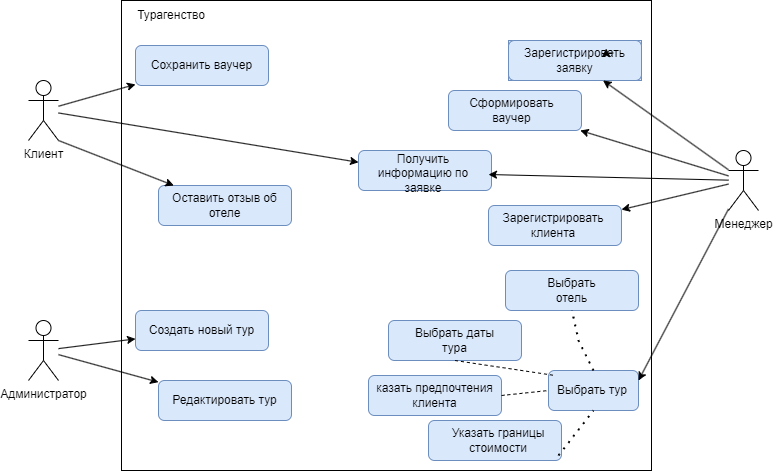

The diagram above was exported from draw.io. Its source (the exported page's mxGraphModel, read from the mxfile embedded in the PNG):
<mxGraphModel dx="1393" dy="797" grid="1" gridSize="10" guides="1" tooltips="1" connect="1" arrows="1" fold="1" page="1" pageScale="1" pageWidth="827" pageHeight="1169" math="0" shadow="0">
  <root>
    <mxCell id="0" />
    <mxCell id="1" parent="0" />
    <mxCell id="WZkfcQKfrtyNxVECFA4T-1" value="" style="rounded=0;whiteSpace=wrap;html=1;" parent="1" vertex="1">
      <mxGeometry x="333" y="130" width="530" height="470" as="geometry" />
    </mxCell>
    <mxCell id="WZkfcQKfrtyNxVECFA4T-3" value="Администратор" style="shape=umlActor;verticalLabelPosition=bottom;verticalAlign=top;html=1;outlineConnect=0;" parent="1" vertex="1">
      <mxGeometry x="240" y="450" width="30" height="60" as="geometry" />
    </mxCell>
    <object label="Менеджер" id="WZkfcQKfrtyNxVECFA4T-4">
      <mxCell style="shape=umlActor;verticalLabelPosition=bottom;verticalAlign=top;html=1;outlineConnect=0;" parent="1" vertex="1">
        <mxGeometry x="940" y="280" width="30" height="60" as="geometry" />
      </mxCell>
    </object>
    <mxCell id="WZkfcQKfrtyNxVECFA4T-21" value="Турагенство" style="text;html=1;strokeColor=none;fillColor=none;align=center;verticalAlign=middle;whiteSpace=wrap;rounded=0;" parent="1" vertex="1">
      <mxGeometry x="340" y="130" width="86" height="30" as="geometry" />
    </mxCell>
    <mxCell id="WZkfcQKfrtyNxVECFA4T-29" value="Клиент" style="shape=umlActor;verticalLabelPosition=bottom;verticalAlign=top;html=1;outlineConnect=0;" parent="1" vertex="1">
      <mxGeometry x="240" y="210" width="30" height="60" as="geometry" />
    </mxCell>
    <mxCell id="WZkfcQKfrtyNxVECFA4T-30" value="" style="group;fillColor=#dae8fc;strokeColor=#6c8ebf;" parent="1" vertex="1" connectable="0">
      <mxGeometry x="720" y="170" width="133" height="40" as="geometry" />
    </mxCell>
    <mxCell id="WZkfcQKfrtyNxVECFA4T-5" value="" style="rounded=1;whiteSpace=wrap;html=1;fillColor=#dae8fc;strokeColor=#6c8ebf;" parent="WZkfcQKfrtyNxVECFA4T-30" vertex="1">
      <mxGeometry width="133" height="40" as="geometry" />
    </mxCell>
    <mxCell id="WZkfcQKfrtyNxVECFA4T-6" value="Зарегистрировать заявку" style="text;html=1;strokeColor=none;fillColor=none;align=center;verticalAlign=middle;whiteSpace=wrap;rounded=0;" parent="WZkfcQKfrtyNxVECFA4T-30" vertex="1">
      <mxGeometry x="28.25" y="5" width="76.5" height="30" as="geometry" />
    </mxCell>
    <mxCell id="WZkfcQKfrtyNxVECFA4T-11" style="edgeStyle=orthogonalEdgeStyle;rounded=0;orthogonalLoop=1;jettySize=auto;html=1;exitX=1;exitY=0.25;exitDx=0;exitDy=0;entryX=0.908;entryY=0.1;entryDx=0;entryDy=0;entryPerimeter=0;" parent="WZkfcQKfrtyNxVECFA4T-30" source="WZkfcQKfrtyNxVECFA4T-6" target="WZkfcQKfrtyNxVECFA4T-6" edge="1">
      <mxGeometry relative="1" as="geometry" />
    </mxCell>
    <mxCell id="WZkfcQKfrtyNxVECFA4T-31" value="" style="rounded=1;whiteSpace=wrap;html=1;fillColor=#dae8fc;strokeColor=#6c8ebf;" parent="1" vertex="1">
      <mxGeometry x="660" y="220" width="133" height="40" as="geometry" />
    </mxCell>
    <mxCell id="WZkfcQKfrtyNxVECFA4T-32" value="Сформировать ваучер" style="text;html=1;strokeColor=none;fillColor=none;align=center;verticalAlign=middle;whiteSpace=wrap;rounded=0;" parent="1" vertex="1">
      <mxGeometry x="690" y="225" width="66.5" height="30" as="geometry" />
    </mxCell>
    <mxCell id="WZkfcQKfrtyNxVECFA4T-33" value="" style="rounded=1;whiteSpace=wrap;html=1;fillColor=#dae8fc;strokeColor=#6c8ebf;" parent="1" vertex="1">
      <mxGeometry x="570" y="280" width="133" height="40" as="geometry" />
    </mxCell>
    <mxCell id="WZkfcQKfrtyNxVECFA4T-34" value="Получить информацию по заявке" style="text;html=1;strokeColor=none;fillColor=none;align=center;verticalAlign=middle;whiteSpace=wrap;rounded=0;" parent="1" vertex="1">
      <mxGeometry x="570" y="290" width="130" height="25" as="geometry" />
    </mxCell>
    <mxCell id="WZkfcQKfrtyNxVECFA4T-35" value="" style="rounded=1;whiteSpace=wrap;html=1;fillColor=#dae8fc;strokeColor=#6c8ebf;" parent="1" vertex="1">
      <mxGeometry x="700" y="335" width="133" height="40" as="geometry" />
    </mxCell>
    <mxCell id="WZkfcQKfrtyNxVECFA4T-36" value="Зарегистрировать клиента" style="text;html=1;strokeColor=none;fillColor=none;align=center;verticalAlign=middle;whiteSpace=wrap;rounded=0;" parent="1" vertex="1">
      <mxGeometry x="720" y="340" width="90" height="30" as="geometry" />
    </mxCell>
    <mxCell id="WZkfcQKfrtyNxVECFA4T-37" value="" style="rounded=1;whiteSpace=wrap;html=1;fillColor=#dae8fc;strokeColor=#6c8ebf;" parent="1" vertex="1">
      <mxGeometry x="760" y="500" width="90" height="40" as="geometry" />
    </mxCell>
    <mxCell id="WZkfcQKfrtyNxVECFA4T-38" value="Выбрать тур" style="text;html=1;strokeColor=none;fillColor=none;align=center;verticalAlign=middle;whiteSpace=wrap;rounded=0;" parent="1" vertex="1">
      <mxGeometry x="766.5" y="505" width="73.5" height="30" as="geometry" />
    </mxCell>
    <mxCell id="WZkfcQKfrtyNxVECFA4T-39" value="Выбрать&lt;br&gt;отель" style="rounded=1;whiteSpace=wrap;html=1;fillColor=#dae8fc;strokeColor=#6c8ebf;" parent="1" vertex="1">
      <mxGeometry x="717" y="400" width="133" height="40" as="geometry" />
    </mxCell>
    <mxCell id="WZkfcQKfrtyNxVECFA4T-41" value="Выбрать даты&lt;br&gt;тура" style="rounded=1;whiteSpace=wrap;html=1;fillColor=#dae8fc;strokeColor=#6c8ebf;" parent="1" vertex="1">
      <mxGeometry x="600" y="450" width="133" height="40" as="geometry" />
    </mxCell>
    <mxCell id="WZkfcQKfrtyNxVECFA4T-43" value="казать предпочтения клиента" style="rounded=1;whiteSpace=wrap;html=1;fillColor=#dae8fc;strokeColor=#6c8ebf;" parent="1" vertex="1">
      <mxGeometry x="580" y="505" width="133" height="40" as="geometry" />
    </mxCell>
    <mxCell id="WZkfcQKfrtyNxVECFA4T-45" value="" style="rounded=1;whiteSpace=wrap;html=1;fillColor=#dae8fc;strokeColor=#6c8ebf;" parent="1" vertex="1">
      <mxGeometry x="640" y="550" width="133" height="40" as="geometry" />
    </mxCell>
    <mxCell id="WZkfcQKfrtyNxVECFA4T-46" value="Указать границы стоимости" style="text;html=1;strokeColor=none;fillColor=none;align=center;verticalAlign=middle;whiteSpace=wrap;rounded=0;" parent="1" vertex="1">
      <mxGeometry x="650" y="555" width="120" height="30" as="geometry" />
    </mxCell>
    <mxCell id="WZkfcQKfrtyNxVECFA4T-47" value="Редактировать тур" style="rounded=1;whiteSpace=wrap;html=1;fillColor=#dae8fc;strokeColor=#6c8ebf;" parent="1" vertex="1">
      <mxGeometry x="370" y="510" width="133" height="40" as="geometry" />
    </mxCell>
    <mxCell id="WZkfcQKfrtyNxVECFA4T-49" value="Создать новый тур" style="rounded=1;whiteSpace=wrap;html=1;fillColor=#dae8fc;strokeColor=#6c8ebf;" parent="1" vertex="1">
      <mxGeometry x="347" y="440" width="133" height="40" as="geometry" />
    </mxCell>
    <mxCell id="WZkfcQKfrtyNxVECFA4T-51" value="Сохранить ваучер" style="rounded=1;whiteSpace=wrap;html=1;fillColor=#dae8fc;strokeColor=#6c8ebf;" parent="1" vertex="1">
      <mxGeometry x="347" y="175" width="133" height="40" as="geometry" />
    </mxCell>
    <mxCell id="WZkfcQKfrtyNxVECFA4T-53" value="Оставить отзыв об отеле" style="rounded=1;whiteSpace=wrap;html=1;fillColor=#dae8fc;strokeColor=#6c8ebf;" parent="1" vertex="1">
      <mxGeometry x="370" y="315" width="133" height="40" as="geometry" />
    </mxCell>
    <mxCell id="WZkfcQKfrtyNxVECFA4T-57" value="" style="endArrow=classic;html=1;rounded=0;" parent="1" source="WZkfcQKfrtyNxVECFA4T-4" target="WZkfcQKfrtyNxVECFA4T-5" edge="1">
      <mxGeometry width="50" height="50" relative="1" as="geometry">
        <mxPoint x="870" y="330" as="sourcePoint" />
        <mxPoint x="920" y="280" as="targetPoint" />
      </mxGeometry>
    </mxCell>
    <mxCell id="WZkfcQKfrtyNxVECFA4T-58" value="" style="endArrow=classic;html=1;rounded=0;" parent="1" source="WZkfcQKfrtyNxVECFA4T-4" target="WZkfcQKfrtyNxVECFA4T-31" edge="1">
      <mxGeometry width="50" height="50" relative="1" as="geometry">
        <mxPoint x="870" y="360" as="sourcePoint" />
        <mxPoint x="920" y="310" as="targetPoint" />
      </mxGeometry>
    </mxCell>
    <mxCell id="WZkfcQKfrtyNxVECFA4T-59" value="" style="endArrow=classic;html=1;rounded=0;" parent="1" source="WZkfcQKfrtyNxVECFA4T-4" target="WZkfcQKfrtyNxVECFA4T-34" edge="1">
      <mxGeometry width="50" height="50" relative="1" as="geometry">
        <mxPoint x="880" y="390" as="sourcePoint" />
        <mxPoint x="930" y="340" as="targetPoint" />
      </mxGeometry>
    </mxCell>
    <mxCell id="WZkfcQKfrtyNxVECFA4T-60" value="" style="endArrow=classic;html=1;rounded=0;" parent="1" source="WZkfcQKfrtyNxVECFA4T-4" target="WZkfcQKfrtyNxVECFA4T-35" edge="1">
      <mxGeometry width="50" height="50" relative="1" as="geometry">
        <mxPoint x="890" y="400" as="sourcePoint" />
        <mxPoint x="940" y="350" as="targetPoint" />
      </mxGeometry>
    </mxCell>
    <mxCell id="WZkfcQKfrtyNxVECFA4T-61" value="" style="endArrow=classic;html=1;rounded=0;" parent="1" source="WZkfcQKfrtyNxVECFA4T-3" target="WZkfcQKfrtyNxVECFA4T-49" edge="1">
      <mxGeometry width="50" height="50" relative="1" as="geometry">
        <mxPoint x="210" y="610" as="sourcePoint" />
        <mxPoint x="260" y="560" as="targetPoint" />
      </mxGeometry>
    </mxCell>
    <mxCell id="WZkfcQKfrtyNxVECFA4T-62" value="" style="endArrow=classic;html=1;rounded=0;" parent="1" source="WZkfcQKfrtyNxVECFA4T-3" target="WZkfcQKfrtyNxVECFA4T-47" edge="1">
      <mxGeometry width="50" height="50" relative="1" as="geometry">
        <mxPoint x="550" y="420" as="sourcePoint" />
        <mxPoint x="600" y="370" as="targetPoint" />
      </mxGeometry>
    </mxCell>
    <mxCell id="WZkfcQKfrtyNxVECFA4T-63" value="" style="endArrow=classic;html=1;rounded=0;" parent="1" source="WZkfcQKfrtyNxVECFA4T-29" target="WZkfcQKfrtyNxVECFA4T-51" edge="1">
      <mxGeometry width="50" height="50" relative="1" as="geometry">
        <mxPoint x="310" y="240" as="sourcePoint" />
        <mxPoint x="600" y="370" as="targetPoint" />
      </mxGeometry>
    </mxCell>
    <mxCell id="WZkfcQKfrtyNxVECFA4T-65" value="" style="endArrow=classic;html=1;rounded=0;exitX=1;exitY=1;exitDx=0;exitDy=0;exitPerimeter=0;" parent="1" source="WZkfcQKfrtyNxVECFA4T-29" target="WZkfcQKfrtyNxVECFA4T-53" edge="1">
      <mxGeometry width="50" height="50" relative="1" as="geometry">
        <mxPoint x="550" y="420" as="sourcePoint" />
        <mxPoint x="600" y="370" as="targetPoint" />
      </mxGeometry>
    </mxCell>
    <mxCell id="WZkfcQKfrtyNxVECFA4T-66" value="" style="endArrow=classic;html=1;rounded=0;" parent="1" source="WZkfcQKfrtyNxVECFA4T-29" target="WZkfcQKfrtyNxVECFA4T-34" edge="1">
      <mxGeometry width="50" height="50" relative="1" as="geometry">
        <mxPoint x="550" y="420" as="sourcePoint" />
        <mxPoint x="600" y="370" as="targetPoint" />
      </mxGeometry>
    </mxCell>
    <mxCell id="WZkfcQKfrtyNxVECFA4T-67" value="" style="endArrow=classic;html=1;rounded=0;entryX=1;entryY=0.25;entryDx=0;entryDy=0;" parent="1" source="WZkfcQKfrtyNxVECFA4T-4" target="WZkfcQKfrtyNxVECFA4T-37" edge="1">
      <mxGeometry width="50" height="50" relative="1" as="geometry">
        <mxPoint x="550" y="420" as="sourcePoint" />
        <mxPoint x="600" y="370" as="targetPoint" />
      </mxGeometry>
    </mxCell>
    <mxCell id="NrTOMD9eG4-fYtl2Hxld-2" value="" style="endArrow=none;dashed=1;html=1;rounded=0;entryX=0;entryY=0;entryDx=0;entryDy=0;exitX=0.5;exitY=1;exitDx=0;exitDy=0;" edge="1" parent="1" source="WZkfcQKfrtyNxVECFA4T-41" target="WZkfcQKfrtyNxVECFA4T-38">
      <mxGeometry width="50" height="50" relative="1" as="geometry">
        <mxPoint x="610" y="450" as="sourcePoint" />
        <mxPoint x="660" y="400" as="targetPoint" />
      </mxGeometry>
    </mxCell>
    <mxCell id="NrTOMD9eG4-fYtl2Hxld-3" value="" style="endArrow=none;dashed=1;html=1;dashPattern=1 3;strokeWidth=2;rounded=0;exitX=0.5;exitY=0;exitDx=0;exitDy=0;entryX=0.5;entryY=1;entryDx=0;entryDy=0;" edge="1" parent="1" source="WZkfcQKfrtyNxVECFA4T-37" target="WZkfcQKfrtyNxVECFA4T-39">
      <mxGeometry width="50" height="50" relative="1" as="geometry">
        <mxPoint x="741.5" y="485" as="sourcePoint" />
        <mxPoint x="791.5" y="435" as="targetPoint" />
        <Array as="points">
          <mxPoint x="790" y="470" />
        </Array>
      </mxGeometry>
    </mxCell>
    <mxCell id="NrTOMD9eG4-fYtl2Hxld-4" value="" style="endArrow=none;dashed=1;html=1;rounded=0;entryX=0;entryY=0.5;entryDx=0;entryDy=0;exitX=1;exitY=0.5;exitDx=0;exitDy=0;" edge="1" parent="1" source="WZkfcQKfrtyNxVECFA4T-43" target="WZkfcQKfrtyNxVECFA4T-37">
      <mxGeometry width="50" height="50" relative="1" as="geometry">
        <mxPoint x="610" y="450" as="sourcePoint" />
        <mxPoint x="660" y="400" as="targetPoint" />
      </mxGeometry>
    </mxCell>
    <mxCell id="NrTOMD9eG4-fYtl2Hxld-5" value="" style="endArrow=none;dashed=1;html=1;dashPattern=1 3;strokeWidth=2;rounded=0;entryX=0.5;entryY=1;entryDx=0;entryDy=0;" edge="1" parent="1" target="WZkfcQKfrtyNxVECFA4T-37">
      <mxGeometry width="50" height="50" relative="1" as="geometry">
        <mxPoint x="770" y="585" as="sourcePoint" />
        <mxPoint x="820" y="535" as="targetPoint" />
      </mxGeometry>
    </mxCell>
  </root>
</mxGraphModel>